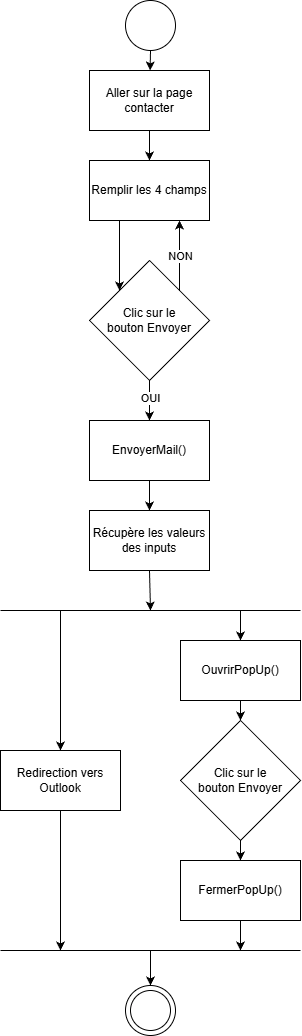

The diagram above was exported from draw.io. Its source (the exported page's mxGraphModel, read from the mxfile embedded in the PNG):
<mxGraphModel dx="1943" dy="1085" grid="1" gridSize="10" guides="1" tooltips="1" connect="1" arrows="1" fold="1" page="1" pageScale="1" pageWidth="827" pageHeight="1169" math="0" shadow="0">
  <root>
    <mxCell id="0" />
    <mxCell id="1" parent="0" />
    <mxCell id="EQOMuC2HAh-IcgYp8pIp-1" parent="1" style="ellipse;whiteSpace=wrap;html=1;" value="" vertex="1">
      <mxGeometry height="50" width="50" x="365" y="100" as="geometry" />
    </mxCell>
    <mxCell id="EQOMuC2HAh-IcgYp8pIp-2" edge="1" parent="1" source="EQOMuC2HAh-IcgYp8pIp-1" style="endArrow=classic;html=1;rounded=0;exitX=0.5;exitY=1;exitDx=0;exitDy=0;" target="EQOMuC2HAh-IcgYp8pIp-3" value="">
      <mxGeometry height="50" relative="1" width="50" as="geometry">
        <mxPoint x="390" y="380" as="sourcePoint" />
        <mxPoint x="390" y="240" as="targetPoint" />
      </mxGeometry>
    </mxCell>
    <mxCell id="EQOMuC2HAh-IcgYp8pIp-3" parent="1" style="rounded=0;whiteSpace=wrap;html=1;" value="Aller sur la page contacter" vertex="1">
      <mxGeometry height="60" width="120" x="329" y="170" as="geometry" />
    </mxCell>
    <mxCell id="EQOMuC2HAh-IcgYp8pIp-4" edge="1" parent="1" source="EQOMuC2HAh-IcgYp8pIp-3" style="endArrow=classic;html=1;rounded=0;exitX=0.5;exitY=1;exitDx=0;exitDy=0;entryX=0.5;entryY=0;entryDx=0;entryDy=0;" target="EQOMuC2HAh-IcgYp8pIp-5" value="">
      <mxGeometry height="50" relative="1" width="50" as="geometry">
        <mxPoint x="390" y="410" as="sourcePoint" />
        <mxPoint x="390" y="340" as="targetPoint" />
      </mxGeometry>
    </mxCell>
    <mxCell id="EQOMuC2HAh-IcgYp8pIp-5" parent="1" style="rounded=0;whiteSpace=wrap;html=1;" value="Remplir les 4 champs" vertex="1">
      <mxGeometry height="60" width="120" x="329" y="260" as="geometry" />
    </mxCell>
    <mxCell id="EQOMuC2HAh-IcgYp8pIp-6" edge="1" parent="1" source="EQOMuC2HAh-IcgYp8pIp-5" style="endArrow=classic;html=1;rounded=0;entryX=0;entryY=0;entryDx=0;entryDy=0;exitX=0.25;exitY=1;exitDx=0;exitDy=0;" target="EQOMuC2HAh-IcgYp8pIp-7" value="">
      <mxGeometry height="50" relative="1" width="50" as="geometry">
        <mxPoint x="360" y="410" as="sourcePoint" />
        <mxPoint x="390" y="440" as="targetPoint" />
      </mxGeometry>
    </mxCell>
    <mxCell id="EQOMuC2HAh-IcgYp8pIp-7" parent="1" style="rhombus;whiteSpace=wrap;html=1;" value="Clic sur le&lt;div&gt;bouton Envoyer&lt;/div&gt;" vertex="1">
      <mxGeometry height="120" width="120" x="329" y="360" as="geometry" />
    </mxCell>
    <mxCell id="EQOMuC2HAh-IcgYp8pIp-11" parent="1" style="rounded=0;whiteSpace=wrap;html=1;" value="EnvoyerMail()" vertex="1">
      <mxGeometry height="60" width="120" x="329" y="520" as="geometry" />
    </mxCell>
    <mxCell id="EQOMuC2HAh-IcgYp8pIp-12" edge="1" parent="1" source="EQOMuC2HAh-IcgYp8pIp-11" style="endArrow=classic;html=1;rounded=0;exitX=0.5;exitY=1;exitDx=0;exitDy=0;" target="EQOMuC2HAh-IcgYp8pIp-13" value="">
      <mxGeometry height="50" relative="1" width="50" as="geometry">
        <mxPoint x="420" y="760" as="sourcePoint" />
        <mxPoint x="390" y="730" as="targetPoint" />
      </mxGeometry>
    </mxCell>
    <mxCell id="EQOMuC2HAh-IcgYp8pIp-13" parent="1" style="rounded=0;whiteSpace=wrap;html=1;" value="Récupère les valeurs&lt;div&gt;des inputs&lt;/div&gt;" vertex="1">
      <mxGeometry height="60" width="120" x="329" y="610" as="geometry" />
    </mxCell>
    <mxCell id="EQOMuC2HAh-IcgYp8pIp-14" edge="1" parent="1" source="EQOMuC2HAh-IcgYp8pIp-7" style="endArrow=classic;html=1;rounded=0;exitX=1;exitY=0;exitDx=0;exitDy=0;entryX=0.75;entryY=1;entryDx=0;entryDy=0;" target="EQOMuC2HAh-IcgYp8pIp-5" value="">
      <mxGeometry relative="1" as="geometry">
        <mxPoint x="420" y="800" as="sourcePoint" />
        <mxPoint x="520" y="800" as="targetPoint" />
      </mxGeometry>
    </mxCell>
    <mxCell id="EQOMuC2HAh-IcgYp8pIp-15" connectable="0" parent="EQOMuC2HAh-IcgYp8pIp-14" style="edgeLabel;resizable=0;html=1;;align=center;verticalAlign=middle;" value="NON" vertex="1">
      <mxGeometry relative="1" as="geometry" />
    </mxCell>
    <mxCell id="EQOMuC2HAh-IcgYp8pIp-18" edge="1" parent="1" source="EQOMuC2HAh-IcgYp8pIp-7" style="endArrow=classic;html=1;rounded=0;entryX=0.5;entryY=0;entryDx=0;entryDy=0;" target="EQOMuC2HAh-IcgYp8pIp-11" value="">
      <mxGeometry relative="1" as="geometry">
        <mxPoint x="470" y="640" as="sourcePoint" />
        <mxPoint x="570" y="640" as="targetPoint" />
      </mxGeometry>
    </mxCell>
    <mxCell id="EQOMuC2HAh-IcgYp8pIp-20" connectable="0" parent="EQOMuC2HAh-IcgYp8pIp-18" style="edgeLabel;html=1;align=center;verticalAlign=middle;resizable=0;points=[];" value="OUI" vertex="1">
      <mxGeometry relative="1" x="-0.156" as="geometry">
        <mxPoint as="offset" />
      </mxGeometry>
    </mxCell>
    <mxCell id="EQOMuC2HAh-IcgYp8pIp-21" edge="1" parent="1" style="endArrow=none;html=1;rounded=0;" value="">
      <mxGeometry height="50" relative="1" width="50" as="geometry">
        <mxPoint x="240" y="710" as="sourcePoint" />
        <mxPoint x="540" y="710" as="targetPoint" />
      </mxGeometry>
    </mxCell>
    <mxCell id="EQOMuC2HAh-IcgYp8pIp-22" edge="1" parent="1" source="EQOMuC2HAh-IcgYp8pIp-13" style="endArrow=classic;html=1;rounded=0;exitX=0.5;exitY=1;exitDx=0;exitDy=0;" value="">
      <mxGeometry height="50" relative="1" width="50" as="geometry">
        <mxPoint x="380" y="790" as="sourcePoint" />
        <mxPoint x="390" y="710" as="targetPoint" />
      </mxGeometry>
    </mxCell>
    <mxCell id="EQOMuC2HAh-IcgYp8pIp-23" parent="1" style="rounded=0;whiteSpace=wrap;html=1;" value="Redirection vers Outlook" vertex="1">
      <mxGeometry height="60" width="120" x="240" y="850" as="geometry" />
    </mxCell>
    <mxCell id="EQOMuC2HAh-IcgYp8pIp-24" parent="1" style="rounded=0;whiteSpace=wrap;html=1;" value="OuvrirPopUp()" vertex="1">
      <mxGeometry height="60" width="120" x="420" y="740" as="geometry" />
    </mxCell>
    <mxCell id="EQOMuC2HAh-IcgYp8pIp-25" parent="1" style="rhombus;whiteSpace=wrap;html=1;" value="Clic sur le&lt;div&gt;bouton Envoyer&lt;/div&gt;" vertex="1">
      <mxGeometry height="120" width="120" x="420" y="820" as="geometry" />
    </mxCell>
    <mxCell id="EQOMuC2HAh-IcgYp8pIp-26" edge="1" parent="1" source="EQOMuC2HAh-IcgYp8pIp-24" style="endArrow=classic;html=1;rounded=0;exitX=0.5;exitY=1;exitDx=0;exitDy=0;entryX=0.5;entryY=0;entryDx=0;entryDy=0;" target="EQOMuC2HAh-IcgYp8pIp-25" value="">
      <mxGeometry height="50" relative="1" width="50" as="geometry">
        <mxPoint x="390" y="800" as="sourcePoint" />
        <mxPoint x="390" y="850" as="targetPoint" />
      </mxGeometry>
    </mxCell>
    <mxCell id="EQOMuC2HAh-IcgYp8pIp-27" edge="1" parent="1" source="EQOMuC2HAh-IcgYp8pIp-25" style="endArrow=classic;html=1;rounded=0;entryX=0.5;entryY=0;entryDx=0;entryDy=0;exitX=0.5;exitY=1;exitDx=0;exitDy=0;" target="EQOMuC2HAh-IcgYp8pIp-28" value="">
      <mxGeometry height="50" relative="1" width="50" as="geometry">
        <mxPoint x="480" y="1090" as="sourcePoint" />
        <mxPoint x="479.71" y="1140" as="targetPoint" />
      </mxGeometry>
    </mxCell>
    <mxCell id="EQOMuC2HAh-IcgYp8pIp-28" parent="1" style="rounded=0;whiteSpace=wrap;html=1;" value="FermerPopUp()" vertex="1">
      <mxGeometry height="60" width="120" x="420" y="960" as="geometry" />
    </mxCell>
    <mxCell id="EQOMuC2HAh-IcgYp8pIp-30" edge="1" parent="1" style="endArrow=none;html=1;rounded=0;" value="">
      <mxGeometry height="50" relative="1" width="50" as="geometry">
        <mxPoint x="240" y="1050" as="sourcePoint" />
        <mxPoint x="540" y="1050" as="targetPoint" />
      </mxGeometry>
    </mxCell>
    <mxCell id="EQOMuC2HAh-IcgYp8pIp-31" edge="1" parent="1" style="endArrow=classic;html=1;rounded=0;entryX=0.5;entryY=0;entryDx=0;entryDy=0;" target="EQOMuC2HAh-IcgYp8pIp-23" value="">
      <mxGeometry height="50" relative="1" width="50" as="geometry">
        <mxPoint x="300" y="710" as="sourcePoint" />
        <mxPoint x="450" y="1050" as="targetPoint" />
      </mxGeometry>
    </mxCell>
    <mxCell id="EQOMuC2HAh-IcgYp8pIp-32" edge="1" parent="1" style="endArrow=classic;html=1;rounded=0;entryX=0.5;entryY=0;entryDx=0;entryDy=0;" target="EQOMuC2HAh-IcgYp8pIp-24" value="">
      <mxGeometry height="50" relative="1" width="50" as="geometry">
        <mxPoint x="480" y="710" as="sourcePoint" />
        <mxPoint x="450" y="1050" as="targetPoint" />
      </mxGeometry>
    </mxCell>
    <mxCell id="EQOMuC2HAh-IcgYp8pIp-33" edge="1" parent="1" source="EQOMuC2HAh-IcgYp8pIp-23" style="endArrow=classic;html=1;rounded=0;exitX=0.5;exitY=1;exitDx=0;exitDy=0;" value="">
      <mxGeometry height="50" relative="1" width="50" as="geometry">
        <mxPoint x="400" y="1100" as="sourcePoint" />
        <mxPoint x="300" y="1050" as="targetPoint" />
      </mxGeometry>
    </mxCell>
    <mxCell id="EQOMuC2HAh-IcgYp8pIp-34" edge="1" parent="1" source="EQOMuC2HAh-IcgYp8pIp-28" style="endArrow=classic;html=1;rounded=0;exitX=0.5;exitY=1;exitDx=0;exitDy=0;" value="">
      <mxGeometry height="50" relative="1" width="50" as="geometry">
        <mxPoint x="400" y="1100" as="sourcePoint" />
        <mxPoint x="480" y="1050" as="targetPoint" />
      </mxGeometry>
    </mxCell>
    <mxCell id="EQOMuC2HAh-IcgYp8pIp-35" edge="1" parent="1" style="endArrow=classic;html=1;rounded=0;entryX=0.5;entryY=0;entryDx=0;entryDy=0;" target="EQOMuC2HAh-IcgYp8pIp-36" value="">
      <mxGeometry height="50" relative="1" width="50" as="geometry">
        <mxPoint x="390" y="1050" as="sourcePoint" />
        <mxPoint x="390" y="1080" as="targetPoint" />
      </mxGeometry>
    </mxCell>
    <mxCell id="EQOMuC2HAh-IcgYp8pIp-36" parent="1" style="ellipse;whiteSpace=wrap;html=1;" value="" vertex="1">
      <mxGeometry height="50" width="50" x="365" y="1085" as="geometry" />
    </mxCell>
    <mxCell id="EQOMuC2HAh-IcgYp8pIp-37" parent="1" style="ellipse;whiteSpace=wrap;html=1;" value="" vertex="1">
      <mxGeometry height="40" width="40" x="370" y="1090" as="geometry" />
    </mxCell>
  </root>
</mxGraphModel>